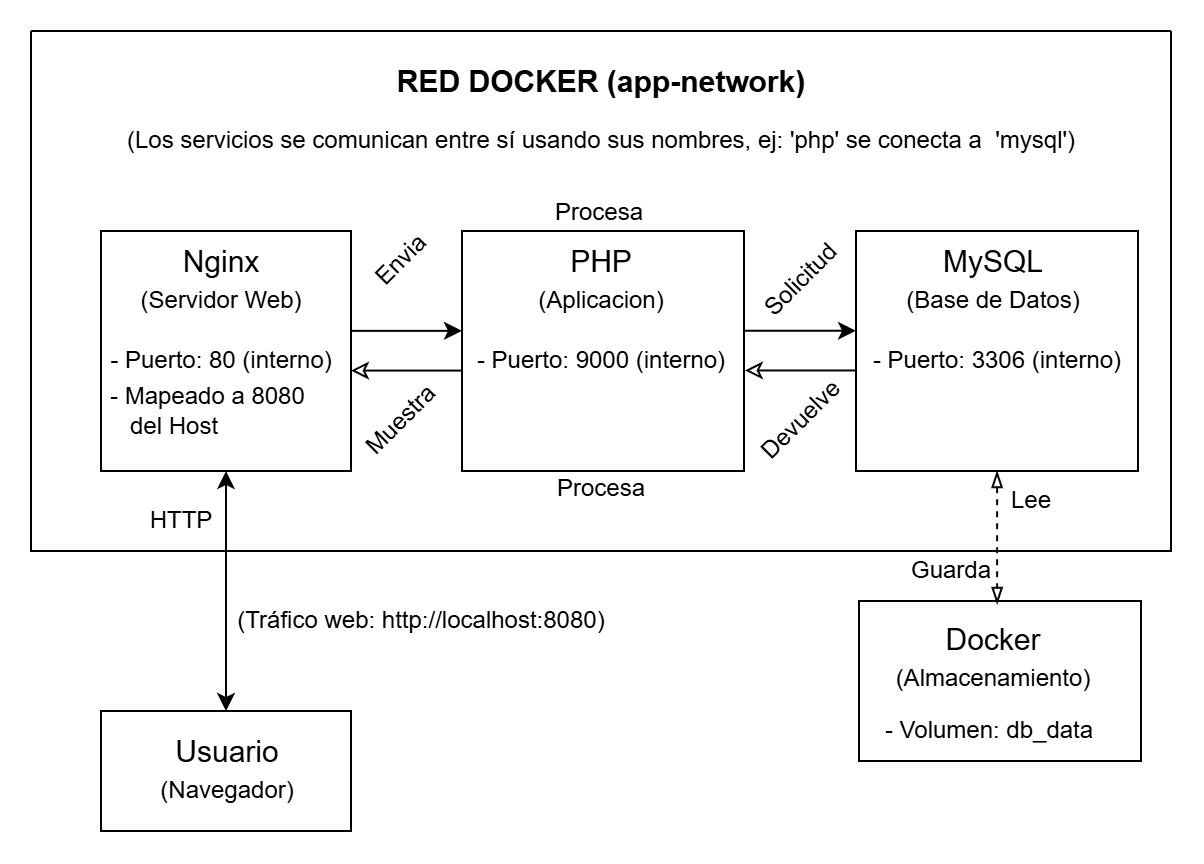

The diagram above was exported from draw.io. Its source (the exported page's mxGraphModel, read from the mxfile embedded in the PNG):
<mxGraphModel dx="1182" dy="630" grid="1" gridSize="10" guides="1" tooltips="1" connect="1" arrows="1" fold="1" page="1" pageScale="1" pageWidth="827" pageHeight="1169" math="0" shadow="0">
  <root>
    <mxCell id="0" />
    <mxCell id="1" parent="0" />
    <mxCell id="iR46uNJOCNVhljhyPnYt-2" value="" style="swimlane;startSize=0;" vertex="1" parent="1">
      <mxGeometry x="70" y="40" width="570" height="260" as="geometry" />
    </mxCell>
    <mxCell id="iR46uNJOCNVhljhyPnYt-3" value="RED DOCKER (app-network)" style="text;html=1;align=center;verticalAlign=middle;resizable=0;points=[];autosize=1;strokeColor=none;fillColor=none;fontSize=15;fontStyle=1" vertex="1" parent="iR46uNJOCNVhljhyPnYt-2">
      <mxGeometry x="175" y="10" width="220" height="30" as="geometry" />
    </mxCell>
    <mxCell id="iR46uNJOCNVhljhyPnYt-4" value="(Los servicios se comunican entre sí usando sus nombres, ej: 'php' se conecta a&amp;nbsp;&amp;nbsp;&lt;span style=&quot;background-color: transparent; color: light-dark(rgb(0, 0, 0), rgb(255, 255, 255));&quot;&gt;'mysql')&lt;/span&gt;" style="text;html=1;align=center;verticalAlign=middle;resizable=0;points=[];autosize=1;strokeColor=none;fillColor=none;fontSize=12;" vertex="1" parent="iR46uNJOCNVhljhyPnYt-2">
      <mxGeometry x="35" y="40" width="500" height="30" as="geometry" />
    </mxCell>
    <mxCell id="iR46uNJOCNVhljhyPnYt-25" value="" style="group" vertex="1" connectable="0" parent="iR46uNJOCNVhljhyPnYt-2">
      <mxGeometry x="410" y="100" width="150" height="120" as="geometry" />
    </mxCell>
    <mxCell id="iR46uNJOCNVhljhyPnYt-50" value="" style="group" vertex="1" connectable="0" parent="iR46uNJOCNVhljhyPnYt-25">
      <mxGeometry x="-2" width="150" height="120" as="geometry" />
    </mxCell>
    <mxCell id="iR46uNJOCNVhljhyPnYt-24" value="" style="rounded=0;whiteSpace=wrap;html=1;" vertex="1" parent="iR46uNJOCNVhljhyPnYt-50">
      <mxGeometry x="4.5" width="141" height="120" as="geometry" />
    </mxCell>
    <mxCell id="iR46uNJOCNVhljhyPnYt-15" value="" style="group" vertex="1" connectable="0" parent="iR46uNJOCNVhljhyPnYt-50">
      <mxGeometry x="22.5" width="105" height="50" as="geometry" />
    </mxCell>
    <mxCell id="iR46uNJOCNVhljhyPnYt-16" value="MySQL" style="text;html=1;align=center;verticalAlign=middle;resizable=0;points=[];autosize=1;strokeColor=none;fillColor=none;fontSize=15;" vertex="1" parent="iR46uNJOCNVhljhyPnYt-15">
      <mxGeometry x="15" width="70" height="30" as="geometry" />
    </mxCell>
    <mxCell id="iR46uNJOCNVhljhyPnYt-17" value="(Base de Datos&lt;span style=&quot;background-color: transparent; color: light-dark(rgb(0, 0, 0), rgb(255, 255, 255));&quot;&gt;)&lt;/span&gt;" style="text;html=1;align=center;verticalAlign=middle;resizable=0;points=[];autosize=1;strokeColor=none;fillColor=none;" vertex="1" parent="iR46uNJOCNVhljhyPnYt-15">
      <mxGeometry x="-5" y="20" width="110" height="30" as="geometry" />
    </mxCell>
    <mxCell id="iR46uNJOCNVhljhyPnYt-23" value="- Puerto: 3306 (interno)" style="text;html=1;align=center;verticalAlign=middle;resizable=0;points=[];autosize=1;strokeColor=none;fillColor=none;" vertex="1" parent="iR46uNJOCNVhljhyPnYt-50">
      <mxGeometry y="50" width="150" height="30" as="geometry" />
    </mxCell>
    <mxCell id="iR46uNJOCNVhljhyPnYt-26" value="" style="group" vertex="1" connectable="0" parent="iR46uNJOCNVhljhyPnYt-2">
      <mxGeometry x="210" y="100" width="150" height="120" as="geometry" />
    </mxCell>
    <mxCell id="iR46uNJOCNVhljhyPnYt-21" value="" style="rounded=0;whiteSpace=wrap;html=1;" vertex="1" parent="iR46uNJOCNVhljhyPnYt-26">
      <mxGeometry x="5.5" width="141" height="120" as="geometry" />
    </mxCell>
    <mxCell id="iR46uNJOCNVhljhyPnYt-11" value="" style="group" vertex="1" connectable="0" parent="iR46uNJOCNVhljhyPnYt-26">
      <mxGeometry x="25" width="100" height="50" as="geometry" />
    </mxCell>
    <mxCell id="iR46uNJOCNVhljhyPnYt-12" value="PHP" style="text;html=1;align=center;verticalAlign=middle;resizable=0;points=[];autosize=1;strokeColor=none;fillColor=none;fontSize=15;" vertex="1" parent="iR46uNJOCNVhljhyPnYt-11">
      <mxGeometry x="25" width="50" height="30" as="geometry" />
    </mxCell>
    <mxCell id="iR46uNJOCNVhljhyPnYt-13" value="(Aplicacion&lt;span style=&quot;background-color: transparent; color: light-dark(rgb(0, 0, 0), rgb(255, 255, 255));&quot;&gt;)&lt;/span&gt;" style="text;html=1;align=center;verticalAlign=middle;resizable=0;points=[];autosize=1;strokeColor=none;fillColor=none;" vertex="1" parent="iR46uNJOCNVhljhyPnYt-11">
      <mxGeometry x="5" y="20" width="90" height="30" as="geometry" />
    </mxCell>
    <mxCell id="iR46uNJOCNVhljhyPnYt-20" value="- Puerto: 9000 (interno)" style="text;html=1;align=center;verticalAlign=middle;resizable=0;points=[];autosize=1;strokeColor=none;fillColor=none;" vertex="1" parent="iR46uNJOCNVhljhyPnYt-26">
      <mxGeometry y="50" width="150" height="30" as="geometry" />
    </mxCell>
    <mxCell id="iR46uNJOCNVhljhyPnYt-27" value="" style="group" vertex="1" connectable="0" parent="iR46uNJOCNVhljhyPnYt-2">
      <mxGeometry x="30" y="100" width="130" height="120" as="geometry" />
    </mxCell>
    <mxCell id="iR46uNJOCNVhljhyPnYt-22" value="" style="rounded=0;whiteSpace=wrap;html=1;" vertex="1" parent="iR46uNJOCNVhljhyPnYt-27">
      <mxGeometry x="5" width="125" height="120" as="geometry" />
    </mxCell>
    <mxCell id="iR46uNJOCNVhljhyPnYt-9" value="" style="group" vertex="1" connectable="0" parent="iR46uNJOCNVhljhyPnYt-27">
      <mxGeometry x="15" width="100" height="50" as="geometry" />
    </mxCell>
    <mxCell id="iR46uNJOCNVhljhyPnYt-7" value="Nginx" style="text;html=1;align=center;verticalAlign=middle;resizable=0;points=[];autosize=1;strokeColor=none;fillColor=none;fontSize=15;" vertex="1" parent="iR46uNJOCNVhljhyPnYt-9">
      <mxGeometry x="20" width="60" height="30" as="geometry" />
    </mxCell>
    <mxCell id="iR46uNJOCNVhljhyPnYt-8" value="(Servidor Web)" style="text;html=1;align=center;verticalAlign=middle;resizable=0;points=[];autosize=1;strokeColor=none;fillColor=none;" vertex="1" parent="iR46uNJOCNVhljhyPnYt-9">
      <mxGeometry y="20" width="100" height="30" as="geometry" />
    </mxCell>
    <mxCell id="iR46uNJOCNVhljhyPnYt-18" value="- Puerto: 80 (interno)" style="text;html=1;align=center;verticalAlign=middle;resizable=0;points=[];autosize=1;strokeColor=none;fillColor=none;" vertex="1" parent="iR46uNJOCNVhljhyPnYt-27">
      <mxGeometry y="50" width="130" height="30" as="geometry" />
    </mxCell>
    <mxCell id="iR46uNJOCNVhljhyPnYt-19" value="- Mapeado a 8080&lt;div&gt;&amp;nbsp; &amp;nbsp;del Host&lt;/div&gt;" style="text;html=1;align=left;verticalAlign=middle;resizable=0;points=[];autosize=1;strokeColor=none;fillColor=none;" vertex="1" parent="iR46uNJOCNVhljhyPnYt-27">
      <mxGeometry x="7.5" y="70" width="120" height="40" as="geometry" />
    </mxCell>
    <mxCell id="iR46uNJOCNVhljhyPnYt-45" value="HTTP" style="text;html=1;align=center;verticalAlign=middle;resizable=0;points=[];autosize=1;strokeColor=none;fillColor=none;" vertex="1" parent="iR46uNJOCNVhljhyPnYt-2">
      <mxGeometry x="50" y="230" width="50" height="30" as="geometry" />
    </mxCell>
    <mxCell id="iR46uNJOCNVhljhyPnYt-46" value="" style="endArrow=classic;startArrow=none;html=1;rounded=0;exitX=1;exitY=0.25;exitDx=0;exitDy=0;entryX=0;entryY=0.25;entryDx=0;entryDy=0;startFill=0;" edge="1" parent="iR46uNJOCNVhljhyPnYt-2">
      <mxGeometry width="50" height="50" relative="1" as="geometry">
        <mxPoint x="160" y="149.93" as="sourcePoint" />
        <mxPoint x="215.5" y="149.93" as="targetPoint" />
      </mxGeometry>
    </mxCell>
    <mxCell id="iR46uNJOCNVhljhyPnYt-47" value="" style="endArrow=none;startArrow=classic;html=1;rounded=0;exitX=1;exitY=0.25;exitDx=0;exitDy=0;entryX=0;entryY=0.25;entryDx=0;entryDy=0;startFill=0;" edge="1" parent="iR46uNJOCNVhljhyPnYt-2">
      <mxGeometry width="50" height="50" relative="1" as="geometry">
        <mxPoint x="160" y="169.79000000000002" as="sourcePoint" />
        <mxPoint x="215.5" y="169.79000000000002" as="targetPoint" />
      </mxGeometry>
    </mxCell>
    <mxCell id="iR46uNJOCNVhljhyPnYt-48" value="" style="endArrow=classic;startArrow=none;html=1;rounded=0;exitX=1;exitY=0.25;exitDx=0;exitDy=0;entryX=0;entryY=0.25;entryDx=0;entryDy=0;startFill=0;" edge="1" parent="iR46uNJOCNVhljhyPnYt-2">
      <mxGeometry width="50" height="50" relative="1" as="geometry">
        <mxPoint x="357" y="149.87" as="sourcePoint" />
        <mxPoint x="412.5" y="149.87" as="targetPoint" />
      </mxGeometry>
    </mxCell>
    <mxCell id="iR46uNJOCNVhljhyPnYt-49" value="" style="endArrow=none;startArrow=classic;html=1;rounded=0;exitX=1;exitY=0.25;exitDx=0;exitDy=0;entryX=0;entryY=0.25;entryDx=0;entryDy=0;startFill=0;" edge="1" parent="iR46uNJOCNVhljhyPnYt-2">
      <mxGeometry width="50" height="50" relative="1" as="geometry">
        <mxPoint x="357" y="169.73000000000002" as="sourcePoint" />
        <mxPoint x="412.5" y="169.73000000000002" as="targetPoint" />
      </mxGeometry>
    </mxCell>
    <mxCell id="iR46uNJOCNVhljhyPnYt-65" value="Envia" style="text;html=1;align=center;verticalAlign=middle;resizable=0;points=[];autosize=1;strokeColor=none;fillColor=none;rotation=-45;" vertex="1" parent="iR46uNJOCNVhljhyPnYt-2">
      <mxGeometry x="160" y="100" width="50" height="30" as="geometry" />
    </mxCell>
    <mxCell id="iR46uNJOCNVhljhyPnYt-66" value="Solicitud" style="text;html=1;align=center;verticalAlign=middle;resizable=0;points=[];autosize=1;strokeColor=none;fillColor=none;rotation=-45;" vertex="1" parent="iR46uNJOCNVhljhyPnYt-2">
      <mxGeometry x="349.99533905932736" y="109.99533905932736" width="70" height="30" as="geometry" />
    </mxCell>
    <mxCell id="iR46uNJOCNVhljhyPnYt-97" value="Devuelve" style="text;html=1;align=center;verticalAlign=middle;resizable=0;points=[];autosize=1;strokeColor=none;fillColor=none;rotation=-45;" vertex="1" parent="iR46uNJOCNVhljhyPnYt-2">
      <mxGeometry x="350.00427124746193" y="180.0042712474619" width="70" height="30" as="geometry" />
    </mxCell>
    <mxCell id="iR46uNJOCNVhljhyPnYt-98" value="Muestra" style="text;html=1;align=center;verticalAlign=middle;resizable=0;points=[];autosize=1;strokeColor=none;fillColor=none;rotation=-45;" vertex="1" parent="iR46uNJOCNVhljhyPnYt-2">
      <mxGeometry x="149.99533905932736" y="180.00533905932738" width="70" height="30" as="geometry" />
    </mxCell>
    <mxCell id="iR46uNJOCNVhljhyPnYt-100" value="Lee" style="text;html=1;align=center;verticalAlign=middle;resizable=0;points=[];autosize=1;strokeColor=none;fillColor=none;" vertex="1" parent="iR46uNJOCNVhljhyPnYt-2">
      <mxGeometry x="480" y="220" width="40" height="30" as="geometry" />
    </mxCell>
    <mxCell id="iR46uNJOCNVhljhyPnYt-101" value="Procesa" style="text;html=1;align=center;verticalAlign=middle;resizable=0;points=[];autosize=1;strokeColor=none;fillColor=none;rotation=0;" vertex="1" parent="iR46uNJOCNVhljhyPnYt-2">
      <mxGeometry x="249.99533905932736" y="213.99533905932736" width="70" height="30" as="geometry" />
    </mxCell>
    <mxCell id="iR46uNJOCNVhljhyPnYt-102" value="Procesa" style="text;html=1;align=center;verticalAlign=middle;resizable=0;points=[];autosize=1;strokeColor=none;fillColor=none;rotation=0;" vertex="1" parent="iR46uNJOCNVhljhyPnYt-2">
      <mxGeometry x="249" y="76" width="70" height="30" as="geometry" />
    </mxCell>
    <mxCell id="iR46uNJOCNVhljhyPnYt-42" value="" style="group" vertex="1" connectable="0" parent="1">
      <mxGeometry x="105" y="380" width="125" height="60" as="geometry" />
    </mxCell>
    <mxCell id="iR46uNJOCNVhljhyPnYt-37" value="" style="rounded=0;whiteSpace=wrap;html=1;" vertex="1" parent="iR46uNJOCNVhljhyPnYt-42">
      <mxGeometry width="125" height="60" as="geometry" />
    </mxCell>
    <mxCell id="iR46uNJOCNVhljhyPnYt-39" value="Usuario" style="text;html=1;align=center;verticalAlign=middle;resizable=0;points=[];autosize=1;strokeColor=none;fillColor=none;fontSize=15;" vertex="1" parent="iR46uNJOCNVhljhyPnYt-42">
      <mxGeometry x="22.5" y="5" width="80" height="30" as="geometry" />
    </mxCell>
    <mxCell id="iR46uNJOCNVhljhyPnYt-40" value="(Navegador&lt;span style=&quot;background-color: transparent; color: light-dark(rgb(0, 0, 0), rgb(255, 255, 255));&quot;&gt;)&lt;/span&gt;" style="text;html=1;align=center;verticalAlign=middle;resizable=0;points=[];autosize=1;strokeColor=none;fillColor=none;" vertex="1" parent="iR46uNJOCNVhljhyPnYt-42">
      <mxGeometry x="17.5" y="25" width="90" height="30" as="geometry" />
    </mxCell>
    <mxCell id="iR46uNJOCNVhljhyPnYt-43" value="" style="endArrow=classic;startArrow=classic;html=1;rounded=0;entryX=0.5;entryY=1;entryDx=0;entryDy=0;exitX=0.5;exitY=0;exitDx=0;exitDy=0;" edge="1" parent="1" source="iR46uNJOCNVhljhyPnYt-37" target="iR46uNJOCNVhljhyPnYt-22">
      <mxGeometry width="50" height="50" relative="1" as="geometry">
        <mxPoint x="320" y="440" as="sourcePoint" />
        <mxPoint x="370" y="390" as="targetPoint" />
      </mxGeometry>
    </mxCell>
    <mxCell id="iR46uNJOCNVhljhyPnYt-44" value="(Tráfico web: http://localhost:8080)" style="text;html=1;align=center;verticalAlign=middle;resizable=0;points=[];autosize=1;strokeColor=none;fillColor=none;" vertex="1" parent="1">
      <mxGeometry x="160" y="320" width="210" height="30" as="geometry" />
    </mxCell>
    <mxCell id="iR46uNJOCNVhljhyPnYt-55" value="" style="rounded=0;whiteSpace=wrap;html=1;" vertex="1" parent="1">
      <mxGeometry x="484" y="325" width="141" height="80" as="geometry" />
    </mxCell>
    <mxCell id="iR46uNJOCNVhljhyPnYt-56" value="" style="group" vertex="1" connectable="0" parent="1">
      <mxGeometry x="501" y="329" width="110" height="50" as="geometry" />
    </mxCell>
    <mxCell id="iR46uNJOCNVhljhyPnYt-57" value="Docker" style="text;html=1;align=center;verticalAlign=middle;resizable=0;points=[];autosize=1;strokeColor=none;fillColor=none;fontSize=15;" vertex="1" parent="iR46uNJOCNVhljhyPnYt-56">
      <mxGeometry x="15" width="70" height="30" as="geometry" />
    </mxCell>
    <mxCell id="iR46uNJOCNVhljhyPnYt-58" value="(Almacenamiento&lt;span style=&quot;background-color: transparent; color: light-dark(rgb(0, 0, 0), rgb(255, 255, 255));&quot;&gt;)&lt;/span&gt;" style="text;html=1;align=center;verticalAlign=middle;resizable=0;points=[];autosize=1;strokeColor=none;fillColor=none;" vertex="1" parent="iR46uNJOCNVhljhyPnYt-56">
      <mxGeometry x="-10" y="20" width="120" height="30" as="geometry" />
    </mxCell>
    <mxCell id="iR46uNJOCNVhljhyPnYt-59" value="- Volumen:&amp;nbsp;db_data" style="text;html=1;align=center;verticalAlign=middle;resizable=0;points=[];autosize=1;strokeColor=none;fillColor=none;" vertex="1" parent="1">
      <mxGeometry x="484" y="375" width="130" height="30" as="geometry" />
    </mxCell>
    <mxCell id="iR46uNJOCNVhljhyPnYt-62" style="rounded=0;orthogonalLoop=1;jettySize=auto;html=1;entryX=0.49;entryY=0.019;entryDx=0;entryDy=0;entryPerimeter=0;startArrow=blockThin;startFill=0;endArrow=blockThin;endFill=0;dashed=1;" edge="1" parent="1" source="iR46uNJOCNVhljhyPnYt-24" target="iR46uNJOCNVhljhyPnYt-55">
      <mxGeometry relative="1" as="geometry" />
    </mxCell>
    <mxCell id="iR46uNJOCNVhljhyPnYt-99" value="Guarda" style="text;html=1;align=center;verticalAlign=middle;resizable=0;points=[];autosize=1;strokeColor=none;fillColor=none;" vertex="1" parent="1">
      <mxGeometry x="500" y="295" width="60" height="30" as="geometry" />
    </mxCell>
  </root>
</mxGraphModel>